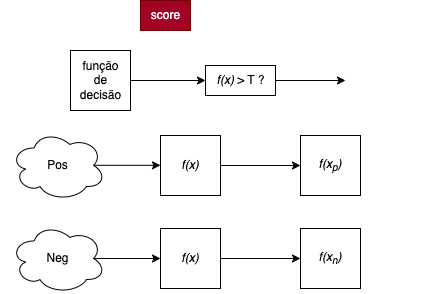

The diagram above was exported from draw.io. Its source (the exported page's mxGraphModel, read from the mxfile embedded in the PNG):
<mxGraphModel dx="569" dy="536" grid="1" gridSize="10" guides="1" tooltips="1" connect="1" arrows="1" fold="1" page="1" pageScale="1" pageWidth="850" pageHeight="1100" math="0" shadow="0">
  <root>
    <mxCell id="0" />
    <mxCell id="1" parent="0" />
    <mxCell id="6" value="" style="edgeStyle=none;html=1;strokeColor=#FFFFFF;entryX=-0.002;entryY=0.496;entryDx=0;entryDy=0;entryPerimeter=0;" parent="1" source="2" target="38" edge="1">
      <mxGeometry relative="1" as="geometry">
        <mxPoint x="180" y="70" as="targetPoint" />
      </mxGeometry>
    </mxCell>
    <mxCell id="2" value="x" style="text;html=1;align=center;verticalAlign=middle;resizable=0;points=[];autosize=1;strokeColor=none;fillColor=none;fontColor=#FFFFFF;" parent="1" vertex="1">
      <mxGeometry x="110" y="85" width="30" height="30" as="geometry" />
    </mxCell>
    <mxCell id="40" value="" style="edgeStyle=none;html=1;fontColor=#000000;" parent="1" source="38" target="39" edge="1">
      <mxGeometry relative="1" as="geometry" />
    </mxCell>
    <mxCell id="42" value="f(x)" style="edgeLabel;html=1;align=center;verticalAlign=middle;resizable=0;points=[];fontColor=#FFFFFF;labelBorderColor=none;labelBackgroundColor=none;fontStyle=2" parent="40" vertex="1" connectable="0">
      <mxGeometry x="-0.189" y="1" relative="1" as="geometry">
        <mxPoint y="-9" as="offset" />
      </mxGeometry>
    </mxCell>
    <mxCell id="38" value="função &lt;br&gt;de &lt;br&gt;decisão" style="text;html=1;align=center;verticalAlign=middle;resizable=0;points=[];autosize=1;strokeColor=#000000;fillColor=#FFFFFF;fontColor=#000000;" parent="1" vertex="1">
      <mxGeometry x="180" y="70" width="60" height="60" as="geometry" />
    </mxCell>
    <mxCell id="44" value="" style="edgeStyle=none;html=1;fontColor=#000000;" parent="1" source="39" target="43" edge="1">
      <mxGeometry relative="1" as="geometry" />
    </mxCell>
    <mxCell id="39" value="&lt;i&gt;f(x)&lt;/i&gt; &amp;gt; T ?" style="text;html=1;align=center;verticalAlign=middle;resizable=0;points=[];autosize=1;strokeColor=#000000;fillColor=#FFFFFF;fontColor=#000000;" parent="1" vertex="1">
      <mxGeometry x="315" y="85" width="70" height="30" as="geometry" />
    </mxCell>
    <mxCell id="43" value="&lt;i&gt;classificação&lt;/i&gt;" style="text;html=1;align=center;verticalAlign=middle;resizable=0;points=[];autosize=1;strokeColor=none;fillColor=none;fontColor=#FFFFFF;" parent="1" vertex="1">
      <mxGeometry x="455" y="85" width="90" height="30" as="geometry" />
    </mxCell>
    <mxCell id="46" style="edgeStyle=none;html=1;fontColor=#FFFFFF;fillColor=#a20025;strokeColor=#FFFFFF;" parent="1" source="45" edge="1">
      <mxGeometry relative="1" as="geometry">
        <mxPoint x="270" y="80" as="targetPoint" />
        <Array as="points">
          <mxPoint x="270" y="55" />
        </Array>
      </mxGeometry>
    </mxCell>
    <mxCell id="45" value="score" style="text;html=1;align=center;verticalAlign=middle;resizable=0;points=[];autosize=1;strokeColor=#6F0000;fillColor=#a20025;fontColor=#ffffff;" parent="1" vertex="1">
      <mxGeometry x="250" y="20" width="50" height="30" as="geometry" />
    </mxCell>
    <mxCell id="47" value="Pos" style="ellipse;shape=cloud;whiteSpace=wrap;html=1;strokeColor=#000000;fontColor=#000000;fillColor=#FFFFFF;" vertex="1" parent="1">
      <mxGeometry x="120" y="150" width="95" height="70" as="geometry" />
    </mxCell>
    <mxCell id="48" value="Neg" style="ellipse;shape=cloud;whiteSpace=wrap;html=1;strokeColor=#000000;fontColor=#000000;fillColor=#FFFFFF;" vertex="1" parent="1">
      <mxGeometry x="120" y="243" width="95" height="70" as="geometry" />
    </mxCell>
    <mxCell id="56" value="" style="edgeStyle=none;html=1;fontColor=#FFFFFF;" edge="1" parent="1" source="49" target="55">
      <mxGeometry relative="1" as="geometry" />
    </mxCell>
    <mxCell id="49" value="&lt;i&gt;f(x)&lt;/i&gt;" style="whiteSpace=wrap;html=1;fillColor=#FFFFFF;strokeColor=#000000;fontColor=#000000;" vertex="1" parent="1">
      <mxGeometry x="270" y="155" width="60" height="60" as="geometry" />
    </mxCell>
    <mxCell id="52" value="x&lt;sub&gt;n&lt;/sub&gt;" style="edgeStyle=none;html=1;fontColor=#FFFFFF;" edge="1" parent="1" target="53">
      <mxGeometry x="-0.1111" y="15" relative="1" as="geometry">
        <mxPoint x="202.5" y="278" as="sourcePoint" />
        <mxPoint as="offset" />
      </mxGeometry>
    </mxCell>
    <mxCell id="53" value="&lt;i&gt;f(x)&lt;/i&gt;" style="whiteSpace=wrap;html=1;fillColor=#FFFFFF;strokeColor=#000000;fontColor=#000000;" vertex="1" parent="1">
      <mxGeometry x="270" y="248" width="60" height="60" as="geometry" />
    </mxCell>
    <mxCell id="54" value="x&lt;sub&gt;p&lt;/sub&gt;" style="edgeStyle=none;html=1;fontColor=#FFFFFF;" edge="1" parent="1">
      <mxGeometry x="-0.1111" y="15" relative="1" as="geometry">
        <mxPoint x="202.5" y="184.81" as="sourcePoint" />
        <mxPoint x="270" y="184.81" as="targetPoint" />
        <mxPoint as="offset" />
      </mxGeometry>
    </mxCell>
    <mxCell id="55" value="&lt;i&gt;f(x&lt;sub&gt;p&lt;/sub&gt;)&lt;/i&gt;" style="whiteSpace=wrap;html=1;fillColor=#FFFFFF;strokeColor=#000000;fontColor=#000000;" vertex="1" parent="1">
      <mxGeometry x="410" y="155" width="60" height="60" as="geometry" />
    </mxCell>
    <mxCell id="57" value="" style="edgeStyle=none;html=1;fontColor=#FFFFFF;" edge="1" parent="1" target="58">
      <mxGeometry relative="1" as="geometry">
        <mxPoint x="330" y="278" as="sourcePoint" />
      </mxGeometry>
    </mxCell>
    <mxCell id="58" value="&lt;i&gt;f(x&lt;sub&gt;n&lt;/sub&gt;)&lt;/i&gt;" style="whiteSpace=wrap;html=1;fillColor=#FFFFFF;strokeColor=#000000;fontColor=#000000;" vertex="1" parent="1">
      <mxGeometry x="410" y="248" width="60" height="60" as="geometry" />
    </mxCell>
  </root>
</mxGraphModel>